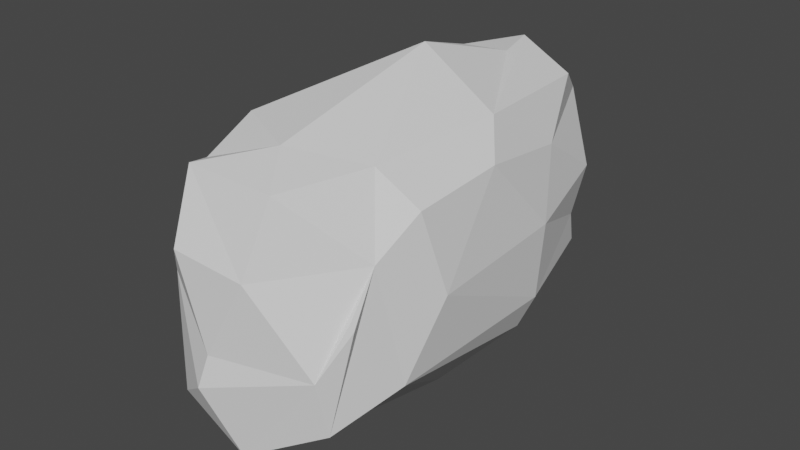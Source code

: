 # Source: CS_rock7.blend  (saved by Blender 2.80.75; exported with 4.5.12 LTS)
import bpy
from mathutils import Matrix  # noqa: F401  (used for matrix-valued properties, if any)

bpy.ops.wm.read_factory_settings(use_empty=True)
scene = bpy.context.scene
scene.name = 'Scene'

# ---- collections
col_collection = bpy.data.collections.new('Collection'); scene.collection.children.link(col_collection)

# ---- world
world_world = bpy.data.worlds.new('World'); scene.world = world_world
world_world.use_nodes = True; world_world.node_tree.nodes.clear()
_N = world_world.node_tree.nodes; _L = world_world.node_tree.links
n0 = _N.new('ShaderNodeOutputWorld'); n0.name = 'World Output'; n0.location = (300, 300)
n1 = _N.new('ShaderNodeBackground'); n1.name = 'Background'; n1.location = (10, 300)
n1.inputs[0].default_value = (0.05088, 0.05088, 0.05088, 1.0)
_L.new(n1.outputs[0], n0.inputs[0])
n0.is_active_output = True
world_world.color = (0.05088, 0.05088, 0.05088)
world_world.use_sun_shadow = False
world_world.sun_shadow_jitter_overblur = 0.0

# ---- meshes
me_icosphere = bpy.data.meshes.new('Icosphere')
me_icosphere.from_pydata([(0.3148, 0.05568, -0.9152), (-0.001959, 0.926, 0.7769), (-0.5584, 0.8361, 0.6786), (0.9779, -0.5552, 0.5042), (0.2595, 0.8027, -0.6494), (-0.504, 0.6025, -0.6667), (-0.6746, 0.06723, -0.7003), (0.9953, -0.079, 0.545), (-0.1571, 1.122, -0.5624), (-0.2481, 0.1149, -0.9136), (0.07497, -0.8168, 0.76), (-0.8003, 0.5635, -0.4529), (0.8069, 0.3196, -0.5919), (-0.9869, -0.5711, 0.4796), (-0.2545, 1.126, 0.4949), (0.7562, 0.9178, 0.1238), (0.2984, 1.102, -0.2396), (-0.5798, 0.9968, -0.3498), (0.5201, 1.05, -0.4441), (-0.7164, 0.9547, 0.09551), (0.6353, 0.9138, -0.1994), (0.2993, 1.152, 0.4492), (0.1054, 0.6904, 0.7668), (0.5698, 0.848, 0.6542), (1.038, 0.3143, 0.07623), (0.8648, 0.4739, 0.4311), (-1.034, 0.3289, 0.02221), (-1.075, -0.4394, -0.02967), (-0.2419, -0.7585, -0.7862), (-1.037, -0.4972, -0.3528), (-0.0158, 0.1424, 0.9516), (-0.126, 1.176, -0.1366), (-0.8374, 0.5452, 0.5104), (-0.3359, -1.202, 0.3413), (0.9773, 0.3188, -0.3695), (0.6802, -0.639, 0.6978), (0.4062, -1.055, 0.6761), (-0.6054, -0.8756, 0.6099), (-0.6557, -0.5925, 0.735), (-0.8412, -0.9857, 0.02368), (0.8668, -0.9161, 0.08689), (-0.9222, -0.8036, -0.3408), (0.9805, -0.6526, -0.3512), (0.1131, -1.139, -0.6927), (1.077, -0.4447, 0.04911), (-0.9861, 0.001448, -0.4273), (0.8668, -0.9161, 0.08689), (0.8937, -0.9031, 0.05687), (0.8668, -0.9161, 0.08689), (0.8682, -0.7632, 0.3095), (0.8054, -1.01, -0.4623), (0.2163, -0.7517, -0.7954), (-0.6082, -0.628, -0.5757), (0.7897, 0.06004, 0.7179), (-0.08247, -1.259, -0.2892), (-0.4332, -1.045, 0.6779), (-0.9474, 0.0145, 0.63), (0.3492, -1.198, 0.3146), (-0.009152, -1.228, -0.1109), (0.7775, -1.067, -0.1527), (-0.904, -0.7434, 0.2102), (-0.6615, -1.073, -0.5727)], [], [(60, 39, 37), (52, 6, 9), (32, 26, 56), (29, 60, 27), (57, 33, 58), (49, 35, 36), (45, 27, 26), (37, 10, 38), (45, 26, 11), (56, 13, 38), (10, 55, 36), (15, 25, 24), (18, 16, 20), (16, 31, 21), (31, 19, 14), (19, 2, 14), (12, 18, 20), (53, 35, 7), (15, 21, 25), (37, 13, 60), (0, 42, 51), (51, 9, 0), (28, 9, 51), (9, 28, 52), (30, 10, 35), (42, 0, 12), (31, 16, 8), (27, 56, 26), (18, 12, 4), (31, 8, 17), (9, 5, 4), (44, 49, 42), (5, 17, 8), (4, 5, 8), (16, 18, 8), (57, 59, 49), (21, 1, 23), (4, 0, 9), (41, 60, 29), (29, 52, 41), (6, 52, 45), (1, 2, 22), (11, 6, 45), (35, 3, 7), (26, 32, 2), (12, 0, 4), (21, 31, 14), (15, 16, 21), (34, 12, 20), (5, 6, 11), (6, 5, 9), (11, 17, 5), (11, 26, 17), (19, 26, 2), (24, 44, 34), (59, 58, 54), (15, 20, 16), (55, 57, 36), (57, 55, 33), (4, 8, 18), (22, 2, 30), (24, 34, 20), (53, 22, 30), (20, 15, 24), (1, 22, 53), (23, 53, 25), (7, 25, 53), (1, 21, 14), (23, 25, 21), (56, 30, 2), (32, 56, 2), (26, 19, 17), (1, 53, 23), (44, 24, 7), (3, 44, 7), (1, 14, 2), (59, 43, 50), (29, 45, 52), (54, 58, 39), (39, 58, 33), (61, 28, 43), (59, 54, 43), (39, 61, 54), (27, 60, 13), (48, 40, 46), (44, 3, 49), (52, 61, 41), (47, 46, 40, 59), (61, 52, 28), (58, 59, 57), (51, 43, 28), (51, 50, 43), (43, 54, 61), (41, 61, 39), (50, 51, 42), (50, 49, 47), (37, 39, 33), (42, 12, 34), (37, 38, 13), (24, 25, 7), (31, 17, 19), (50, 47, 59), (56, 27, 13), (29, 27, 45), (42, 49, 50), (49, 3, 35), (36, 57, 49), (36, 35, 10), (39, 60, 41), (38, 30, 56), (55, 37, 33), (44, 42, 34), (30, 35, 53), (55, 10, 37), (10, 30, 38), (40, 49, 59), (49, 46, 47), (40, 48, 49), (49, 48, 46)])
_uv = me_icosphere.uv_layers.new(name='UVMap')
_uv.uv.foreach_set('vector', [0.07571, 0.9164, 0.108, 0.9735, 0.0, 0.9318, 0.08117, 0.3811, 0.09098, 0.2191, 0.1766, 0.2207, 0.03786, 0.6151, 0.126, 0.6783, 0.006731, 0.7368, 0.1852, 0.8738, 0.07571, 0.9164, 0.1244, 0.8557, 0.8098, 0.6121, 0.8145, 0.7698, 0.7284, 0.6943, 0.2924, 0.5213, 0.2924, 0.6162, 0.2211, 0.5819, 0.2069, 0.7601, 0.1244, 0.8557, 0.126, 0.6783, 0.4198, 0.1309, 0.5459, 0.08018, 0.4363, 0.1946, 0.2069, 0.7601, 0.126, 0.6783, 0.2211, 0.6276, 0.4286, 0.3501, 0.373, 0.2309, 0.4363, 0.1946, 0.5459, 0.08018, 0.4388, 0.07901, 0.5823, 0.0, 0.4726, 0.9365, 0.4229, 0.8268, 0.4934, 0.7963, 0.8148, 0.3248, 0.8388, 0.2647, 0.8636, 0.3238, 0.8388, 0.2647, 0.8324, 0.1706, 0.9633, 0.2146, 0.8324, 0.1706, 0.8344, 0.01703, 0.9371, 0.09256, 0.8344, 0.01703, 0.9468, 0.0, 0.9371, 0.09256, 0.6194, 0.815, 0.5773, 0.9821, 0.5337, 0.9442, 0.7337, 0.2004, 0.6615, 0.06276, 0.7532, 0.1532, 0.4726, 0.9365, 0.4056, 0.9879, 0.4229, 0.8268, 0.2751, 0.6162, 0.2772, 0.7087, 0.2211, 0.7087, 0.2803, 0.2542, 0.373, 0.4465, 0.2366, 0.4357, 0.2366, 0.4357, 0.1766, 0.2207, 0.2803, 0.2542, 0.1504, 0.421, 0.1766, 0.2207, 0.2366, 0.4357, 0.1766, 0.2207, 0.1504, 0.421, 0.08117, 0.3811, 0.6085, 0.2901, 0.5459, 0.08018, 0.6615, 0.06276, 0.373, 0.4465, 0.2803, 0.2542, 0.373, 0.2162, 0.8324, 0.1706, 0.8388, 0.2647, 0.7532, 0.194, 0.1244, 0.8557, 0.006731, 0.7368, 0.126, 0.6783, 0.3369, 0.04209, 0.373, 0.2162, 0.2854, 0.08616, 0.8324, 0.1706, 0.7532, 0.194, 0.7635, 0.08213, 0.1766, 0.2207, 0.1373, 0.1041, 0.2854, 0.08616, 0.5127, 0.6227, 0.4688, 0.5462, 0.5921, 0.5851, 0.1373, 0.1041, 0.1276, 0.01608, 0.2147, 0.0, 0.2854, 0.08616, 0.1373, 0.1041, 0.2147, 0.0, 0.8388, 0.2647, 0.8148, 0.3248, 0.7532, 0.194, 0.8098, 0.6121, 0.7234, 0.5138, 0.8157, 0.4945, 0.7232, 0.4776, 0.6645, 0.4554, 0.7532, 0.3873, 0.2854, 0.08616, 0.2803, 0.2542, 0.1766, 0.2207, 0.1792, 0.9407, 0.07571, 0.9164, 0.1852, 0.8738, 0.0, 0.3391, 0.08117, 0.3811, 0.01254, 0.4129, 0.09098, 0.2191, 0.08117, 0.3811, 0.02511, 0.2266, 0.6645, 0.4554, 0.5589, 0.4879, 0.6649, 0.3959, 0.07628, 0.1052, 0.09098, 0.2191, 0.02511, 0.2266, 0.6615, 0.06276, 0.7131, 0.05438, 0.7532, 0.1532, 0.3194, 0.7235, 0.2924, 0.6021, 0.3194, 0.5213, 0.373, 0.2162, 0.2803, 0.2542, 0.2854, 0.08616, 0.9633, 0.2146, 0.8324, 0.1706, 0.9371, 0.09256, 0.9291, 0.3248, 0.8388, 0.2647, 0.9633, 0.2146, 0.5777, 0.808, 0.6194, 0.815, 0.5337, 0.9442, 0.1373, 0.1041, 0.09098, 0.2191, 0.07628, 0.1052, 0.09098, 0.2191, 0.1373, 0.1041, 0.1766, 0.2207, 0.07628, 0.1052, 0.1276, 0.01608, 0.1373, 0.1041, 0.2211, 0.6276, 0.126, 0.6783, 0.2093, 0.5213, 0.1233, 0.5262, 0.126, 0.6783, 0.01205, 0.5387, 0.4934, 0.7963, 0.5127, 0.6227, 0.5777, 0.808, 0.7234, 0.5138, 0.7284, 0.6943, 0.6941, 0.711, 0.9291, 0.3248, 0.8636, 0.3238, 0.8388, 0.2647, 0.8806, 0.7931, 0.8098, 0.6121, 0.8806, 0.5997, 0.8098, 0.6121, 0.8806, 0.7931, 0.8145, 0.7698, 0.2854, 0.08616, 0.2147, 0.0, 0.3369, 0.04209, 0.6649, 0.3959, 0.5589, 0.4879, 0.6085, 0.2901, 0.4934, 0.7963, 0.5777, 0.808, 0.5337, 0.9442, 0.7337, 0.2004, 0.6649, 0.3959, 0.6085, 0.2901, 0.5337, 0.9442, 0.4726, 0.9365, 0.4934, 0.7963, 0.6645, 0.4554, 0.6649, 0.3959, 0.7337, 0.2004, 0.373, 0.9107, 0.376, 0.7264, 0.4229, 0.8268, 0.4118, 0.6962, 0.4229, 0.8268, 0.376, 0.7264, 1.0, 0.1146, 0.9633, 0.2146, 0.9371, 0.09256, 0.373, 0.9107, 0.4229, 0.8268, 0.4056, 0.9879, 0.4286, 0.3501, 0.6085, 0.2901, 0.5589, 0.4879, 0.4838, 0.4529, 0.4286, 0.3501, 0.5589, 0.4879, 0.126, 0.6783, 0.1233, 0.5262, 0.2093, 0.5213, 0.6645, 0.4554, 0.7337, 0.2004, 0.7532, 0.3873, 0.5127, 0.6227, 0.4934, 0.7963, 0.4118, 0.6962, 0.4283, 0.5883, 0.5127, 0.6227, 0.4118, 0.6962, 1.0, 0.1146, 0.9371, 0.09256, 0.9468, 0.0, 0.7234, 0.5138, 0.6194, 0.6663, 0.6655, 0.5075, 0.0, 0.3391, 0.02511, 0.2266, 0.08117, 0.3811, 0.6941, 0.711, 0.7284, 0.6943, 0.7571, 0.8871, 0.7571, 0.8871, 0.7284, 0.6943, 0.8145, 0.7698, 0.05856, 0.4804, 0.1504, 0.421, 0.2042, 0.5213, 0.7234, 0.5138, 0.6941, 0.711, 0.6194, 0.6663, 0.7571, 0.8871, 0.6427, 0.8451, 0.6941, 0.711, 0.1244, 0.8557, 0.07571, 0.9164, 0.02654, 0.8742, 0.0, 0.0, 0.0, 0.0, 0.0, 0.0, 0.5127, 0.6227, 0.4283, 0.5883, 0.4688, 0.5462, 0.08117, 0.3811, 0.05856, 0.4804, 0.01254, 0.4129, 0.7657, 0.4879, 0.7711, 0.4941, 0.7711, 0.4941, 0.7234, 0.5138, 0.05856, 0.4804, 0.08117, 0.3811, 0.1504, 0.421, 0.7284, 0.6943, 0.7234, 0.5138, 0.8098, 0.6121, 0.2366, 0.4357, 0.2042, 0.5213, 0.1504, 0.421, 0.2366, 0.4357, 0.3325, 0.52, 0.2042, 0.5213, 0.6194, 0.6663, 0.6941, 0.711, 0.6427, 0.8451, 0.1792, 0.9407, 0.2211, 1.0, 0.108, 0.9735, 0.3325, 0.52, 0.2366, 0.4357, 0.373, 0.4465, 0.6194, 0.5077, 0.4688, 0.5462, 0.5193, 0.5196, 0.8701, 0.8335, 0.7571, 0.8871, 0.8145, 0.7698, 0.5921, 0.5851, 0.6194, 0.815, 0.5777, 0.808, 0.4198, 0.1309, 0.4363, 0.1946, 0.373, 0.2309, 0.4934, 0.7963, 0.4229, 0.8268, 0.4118, 0.6962, 0.8324, 0.1706, 0.7635, 0.08213, 0.8344, 0.01703, 0.6194, 0.5077, 0.5193, 0.5196, 0.5617, 0.4879, 0.006731, 0.7368, 0.1244, 0.8557, 0.02654, 0.8742, 0.1852, 0.8738, 0.1244, 0.8557, 0.2069, 0.7601, 0.5921, 0.5851, 0.4688, 0.5462, 0.6194, 0.5077, 0.3549, 0.6227, 0.3194, 0.5895, 0.3549, 0.5213, 0.8806, 0.5997, 0.8098, 0.6121, 0.8157, 0.4945, 0.5823, 0.0, 0.6615, 0.06276, 0.5459, 0.08018, 0.108, 0.9735, 0.07571, 0.9164, 0.1792, 0.9407, 0.4363, 0.1946, 0.6085, 0.2901, 0.4286, 0.3501, 0.8806, 0.7931, 0.8701, 0.8335, 0.8145, 0.7698, 0.5127, 0.6227, 0.5921, 0.5851, 0.5777, 0.808, 0.6085, 0.2901, 0.6615, 0.06276, 0.7337, 0.2004, 0.4388, 0.07901, 0.5459, 0.08018, 0.4198, 0.1309, 0.5459, 0.08018, 0.6085, 0.2901, 0.4363, 0.1946, 0.7711, 0.4941, 0.8157, 0.4945, 0.7234, 0.5138, 0.4688, 0.5462, 0.5138, 0.5162, 0.5193, 0.5196, 0.7711, 0.4941, 0.7711, 0.4941, 0.8157, 0.4945, 0.4688, 0.5462, 0.5138, 0.5162, 0.5138, 0.5162])
me_icosphere.use_remesh_preserve_volume = False
me_icosphere.use_remesh_preserve_attributes = False
me_icosphere.use_mirror_vertex_groups = False
me_icosphere.update()

# ---- objects
ob_icosphere = bpy.data.objects.new('Icosphere', me_icosphere)

# ---- transforms, parenting, visibility, modifiers, constraints
ob_icosphere.location = (0.0, 0.0, 0.0)
ob_icosphere.scale = (1.82, 3.323, 2.984)
ob_icosphere.lineart.crease_threshold = 0.0

# ---- collection membership
col_collection.objects.link(ob_icosphere)

# ---- scene / render settings (as saved in the file)
scene.frame_start = 1; scene.frame_end = 250; scene.frame_set(1)
scene.render.engine = 'BLENDER_EEVEE_NEXT'
scene.cycles.use_denoising = False
scene.cycles.samples = 128
scene.cycles.sampling_pattern = 'TABULATED_SOBOL'
scene.cycles.use_adaptive_sampling = False
scene.cycles.use_light_tree = False
scene.view_settings.view_transform = 'Filmic'
bpy.context.view_layer.update()

# ---- added for rendering (the .blend has no active camera and no usable light): camera, sun
cam_auto = bpy.data.cameras.new('AutoCamera')
cam_auto.lens = 50.0
cam_auto.sensor_width = 36.0
cam_auto.clip_end = 1000.0
ob_auto_camera = bpy.data.objects.new('AutoCamera', cam_auto)
scene.collection.objects.link(ob_auto_camera)
ob_auto_camera.location = (9.78522, -11.878, 7.88138)
ob_auto_camera.rotation_euler = (1.09748, -7.21219e-08, 0.694738)
scene.camera = ob_auto_camera
light_auto_sun = bpy.data.lights.new('AutoSun', 'SUN')
light_auto_sun.energy = 3.0
light_auto_sun.angle = 0.0523599
ob_auto_sun = bpy.data.objects.new('AutoSun', light_auto_sun)
scene.collection.objects.link(ob_auto_sun)
ob_auto_sun.rotation_euler = (0.872665, 0.174533, 0.523599)
bpy.context.view_layer.update()
